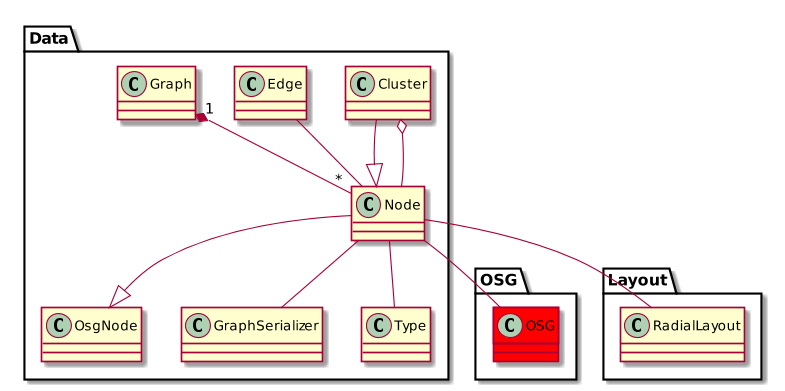

The diagram above was rendered by PlantUML. Its source (embedded in the PNG):
@startuml
scale 800 width


package Data{
	class OSG.OSG #red
	Cluster --|> Node
	Node --|> OsgNode
	Edge -- Node
	Graph "1" *-- "*" Node
	Node -- GraphSerializer
	Node -- OSG.OSG
	Node -- Type
	Node -- Layout.RadialLayout
	Node --o Cluster
}

@enduml